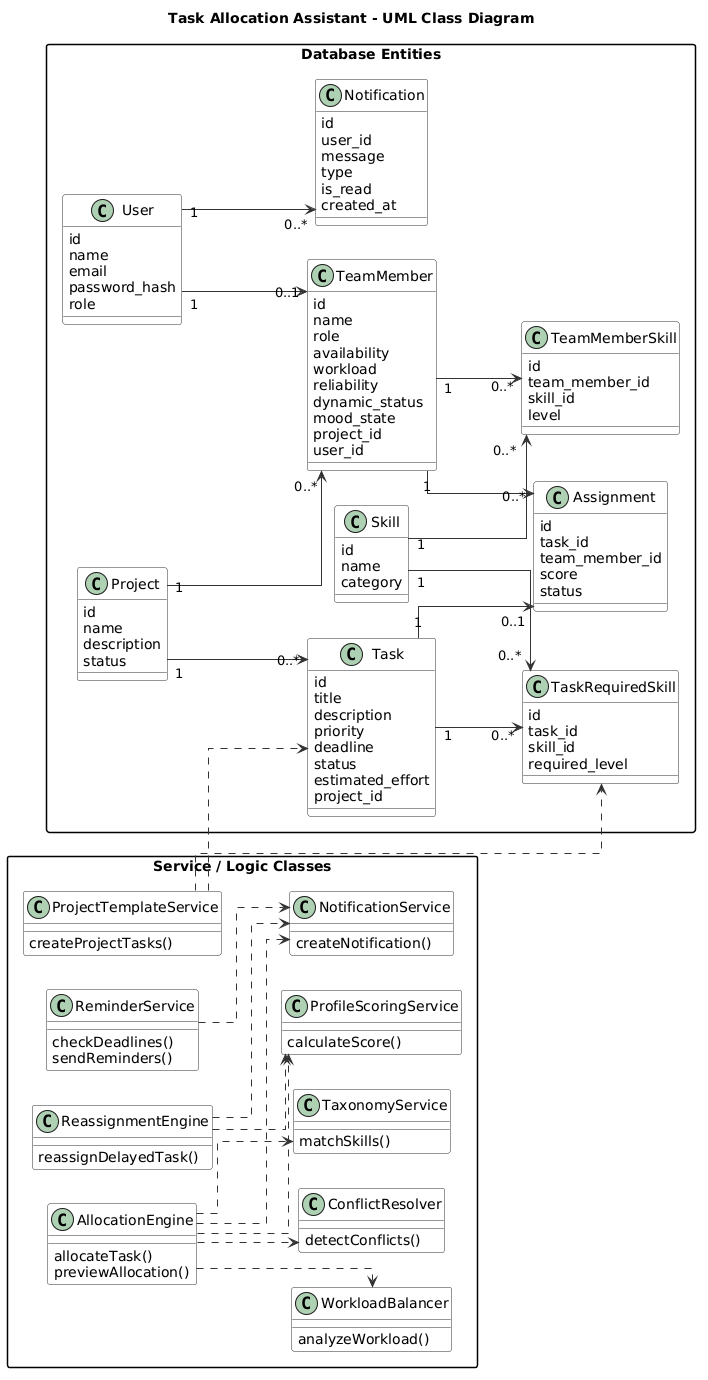

The diagram above was rendered by PlantUML. Its source (embedded in the PNG):
@startuml
left to right direction

skinparam shadowing false
skinparam classAttributeIconSize 0
skinparam linetype ortho
skinparam packageStyle rectangle

skinparam class {
  BackgroundColor #F9F9F9
  BorderColor #333333
  ArrowColor #333333
}

title Task Allocation Assistant - UML Class Diagram

package "Database Entities" {

  class User {
    id
    name
    email
    password_hash
    role
  }

  class Project {
    id
    name
    description
    status
  }

  class TeamMember {
    id
    name
    role
    availability
    workload
    reliability
    dynamic_status
    mood_state
    project_id
    user_id
  }

  class Skill {
    id
    name
    category
  }

  class TeamMemberSkill {
    id
    team_member_id
    skill_id
    level
  }

  class Task {
    id
    title
    description
    priority
    deadline
    status
    estimated_effort
    project_id
  }

  class TaskRequiredSkill {
    id
    task_id
    skill_id
    required_level
  }

  class Assignment {
    id
    task_id
    team_member_id
    score
    status
  }

  class Notification {
    id
    user_id
    message
    type
    is_read
    created_at
  }
}

package "Service / Logic Classes" {

  class AllocationEngine {
    allocateTask()
    previewAllocation()
  }

  class ProfileScoringService {
    calculateScore()
  }

  class TaxonomyService {
    matchSkills()
  }

  class WorkloadBalancer {
    analyzeWorkload()
  }

  class ConflictResolver {
    detectConflicts()
  }

  class ReassignmentEngine {
    reassignDelayedTask()
  }

  class NotificationService {
    createNotification()
  }

  class ReminderService {
    checkDeadlines()
    sendReminders()
  }

  class ProjectTemplateService {
    createProjectTasks()
  }
}

Project "1" --> "0..*" TeamMember
Project "1" --> "0..*" Task

User "1" --> "0..1" TeamMember
User "1" --> "0..*" Notification

TeamMember "1" --> "0..*" TeamMemberSkill
Skill "1" --> "0..*" TeamMemberSkill

Task "1" --> "0..*" TaskRequiredSkill
Skill "1" --> "0..*" TaskRequiredSkill

Task "1" --> "0..1" Assignment
TeamMember "1" --> "0..*" Assignment

AllocationEngine ..> ProfileScoringService
AllocationEngine ..> TaxonomyService
AllocationEngine ..> WorkloadBalancer
AllocationEngine ..> ConflictResolver
AllocationEngine ..> NotificationService

ReassignmentEngine ..> ProfileScoringService
ReassignmentEngine ..> NotificationService

ReminderService ..> NotificationService

ProjectTemplateService ..> Task
ProjectTemplateService ..> TaskRequiredSkill
@enduml